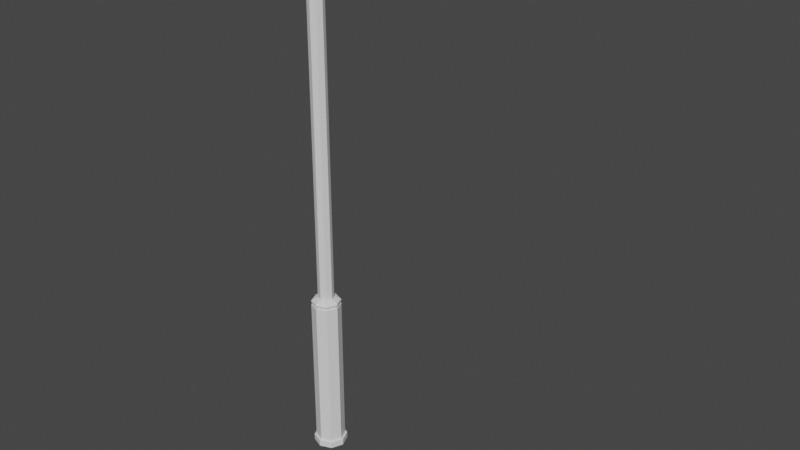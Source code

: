 # Source: StreetLight2.blend  (saved by Blender 2.81.16; exported with 4.5.12 LTS)
import bpy
from mathutils import Matrix  # noqa: F401  (used for matrix-valued properties, if any)

bpy.ops.wm.read_factory_settings(use_empty=True)
scene = bpy.context.scene
scene.name = 'Scene'

# ---- collections
col_collection = bpy.data.collections.new('Collection'); scene.collection.children.link(col_collection)

# ---- materials (node trees are filled in below, after node groups)
mat_black_012 = bpy.data.materials.new('Black.012')
mat_black_012.use_transparent_shadow = False
mat_light_grey_008 = bpy.data.materials.new('light_grey.008')
mat_light_grey_008.use_transparent_shadow = False
mat_yellow_003 = bpy.data.materials.new('Yellow.003')
mat_yellow_003.use_transparent_shadow = False

# ---- material node trees
mat_black_012.use_nodes = True; mat_black_012.node_tree.nodes.clear()
_N = mat_black_012.node_tree.nodes; _L = mat_black_012.node_tree.links
n0 = _N.new('ShaderNodeOutputMaterial'); n0.name = 'Material Output'; n0.location = (300, 300)
n1 = _N.new('ShaderNodeBsdfPrincipled'); n1.name = 'Principled BSDF'; n1.location = (10, 300)
n1.distribution = 'GGX'
n1.subsurface_method = 'BURLEY'
n1.inputs[3].default_value = 1.45
n1.inputs[27].default_value = (0.0, 0.0, 0.0, 1.0)
n1.inputs[28].default_value = 1.0
_L.new(n1.outputs[0], n0.inputs[0])
n0.is_active_output = True
mat_light_grey_008.use_nodes = True; mat_light_grey_008.node_tree.nodes.clear()
_N = mat_light_grey_008.node_tree.nodes; _L = mat_light_grey_008.node_tree.links
n0 = _N.new('ShaderNodeOutputMaterial'); n0.name = 'Material Output'; n0.location = (300, 300)
n1 = _N.new('ShaderNodeBsdfPrincipled'); n1.name = 'Principled BSDF'; n1.location = (10, 300)
n1.distribution = 'GGX'
n1.subsurface_method = 'BURLEY'
n1.inputs[3].default_value = 1.45
n1.inputs[27].default_value = (0.0, 0.0, 0.0, 1.0)
n1.inputs[28].default_value = 1.0
_L.new(n1.outputs[0], n0.inputs[0])
n0.is_active_output = True
mat_yellow_003.use_nodes = True; mat_yellow_003.node_tree.nodes.clear()
_N = mat_yellow_003.node_tree.nodes; _L = mat_yellow_003.node_tree.links
n0 = _N.new('ShaderNodeOutputMaterial'); n0.name = 'Material Output'; n0.location = (300, 300)
n1 = _N.new('ShaderNodeBsdfPrincipled'); n1.name = 'Principled BSDF'; n1.location = (10, 300)
n1.distribution = 'GGX'
n1.subsurface_method = 'BURLEY'
n1.inputs[3].default_value = 1.45
n1.inputs[27].default_value = (0.0, 0.0, 0.0, 1.0)
n1.inputs[28].default_value = 1.0
_L.new(n1.outputs[0], n0.inputs[0])
n0.is_active_output = True

# ---- world
world_world = bpy.data.worlds.new('World'); scene.world = world_world
world_world.use_nodes = True; world_world.node_tree.nodes.clear()
_N = world_world.node_tree.nodes; _L = world_world.node_tree.links
n0 = _N.new('ShaderNodeOutputWorld'); n0.name = 'World Output'; n0.location = (300, 300)
n1 = _N.new('ShaderNodeBackground'); n1.name = 'Background'; n1.location = (10, 300)
n1.inputs[0].default_value = (0.05088, 0.05088, 0.05088, 1.0)
_L.new(n1.outputs[0], n0.inputs[0])
n0.is_active_output = True
world_world.color = (0.05088, 0.05088, 0.05088)
world_world.use_sun_shadow = False
world_world.sun_shadow_jitter_overblur = 0.0

# ---- meshes
me_cylinder_002_cylinder = bpy.data.meshes.new('Cylinder.002_Cylinder')
me_cylinder_002_cylinder.from_pydata([(-0.1098, 4.089, 43.28), (-0.01002, 4.089, 43.04), (-0.01002, 4.162, 43.04), (-0.1098, 4.162, 43.28), (-0.07371, -0.1204, 43.32), (-0.3508, -0.1204, 43.43), (-0.3508, -0.1204, 43.49), (-0.03065, -0.1204, 43.36), (-0.03065, -0.1204, 42.72), (0.102, -0.1204, 43.04), (0.102, -0.2907, 43.04), (-0.03065, -0.2907, 42.72), (-0.7427, -0.1204, 43.04), (-0.6279, -0.1204, 42.76), (-0.671, -0.1204, 42.72), (-0.8036, -0.1204, 43.04), (-0.07371, -0.1204, 42.76), (0.04106, -0.1204, 43.04), (-0.6279, -0.1204, 43.32), (-0.671, -0.1204, 43.36), (-0.3508, -0.1204, 42.65), (-0.3508, -0.1204, 42.59), (-0.3508, -0.2907, 42.59), (-0.03065, -0.2907, 43.36), (-0.3508, -0.2907, 43.49), (-0.671, -0.2907, 43.36), (-0.8036, -0.2907, 43.04), (-0.671, -0.2907, 42.72), (-0.1098, 4.089, 42.8), (-0.3508, 4.089, 42.7), (-0.3508, 4.162, 42.7), (-0.1098, 4.162, 42.8), (-0.5918, 4.089, 42.8), (-0.5918, 4.162, 42.8), (-0.6916, 4.089, 43.04), (-0.5918, 4.089, 43.28), (-0.5918, 4.162, 43.28), (-0.6916, 4.162, 43.04), (-0.3508, 4.089, 43.38), (-0.3508, 4.162, 43.38), (-0.502, 4.28, 43.19), (-0.3508, 4.28, 43.25), (-0.3508, 13.88, 43.25), (-0.502, 13.88, 43.19), (-0.1996, 4.28, 43.19), (-0.137, 4.28, 43.04), (-0.137, 13.88, 43.04), (-0.1996, 13.88, 43.19), (-0.1996, 4.28, 42.89), (-0.3508, 4.28, 42.83), (-0.3508, 13.88, 42.83), (-0.1996, 13.88, 42.89), (-0.502, 4.28, 42.89), (-0.502, 13.88, 42.89), (-0.5646, 4.28, 43.04), (-0.5646, 13.88, 43.04), (-0.07895, 13.97, 42.85), (2.273, 14.25, 42.91), (-0.05665, 13.84, 42.91), (2.282, 14.19, 43.04), (-0.04741, 13.79, 43.04), (2.273, 14.25, 43.18), (-0.05665, 13.84, 43.18), (-0.07895, 13.97, 43.23), (2.228, 14.52, 43.18), (-0.1012, 14.11, 43.18), (2.219, 14.57, 43.04), (-0.1105, 14.16, 43.04), (2.228, 14.52, 42.91), (-0.1012, 14.11, 42.91), (3.571, 14.25, 42.91), (3.571, 14.19, 43.04), (3.571, 14.38, 42.85), (3.571, 14.52, 42.91), (3.571, 14.57, 43.04), (3.571, 14.52, 43.18), (3.571, 14.38, 43.23), (3.571, 14.25, 43.18), (3.497, 14.17, 42.82), (3.497, 14.58, 42.82), (3.71, 14.58, 42.58), (3.71, 14.17, 42.58), (4.912, 14.58, 42.58), (4.912, 14.17, 42.58), (5.125, 14.17, 43.26), (5.125, 14.58, 43.26), (4.912, 14.58, 43.5), (4.912, 14.17, 43.5), (3.71, 14.58, 43.5), (3.71, 14.17, 43.5), (4.849, 14.17, 43.33), (3.902, 14.73, 42.82), (3.497, 14.58, 43.26), (3.902, 14.73, 43.26), (5.125, 14.17, 42.82), (4.849, 14.17, 42.75), (5.125, 14.58, 42.82), (3.497, 14.17, 43.26), (3.773, 14.17, 42.75), (3.773, 14.17, 43.33), (4.009, 14.17, 42.58), (4.72, 14.73, 42.82), (4.72, 14.73, 43.26), (-0.3508, 4.089, 42.65), (-0.07371, 4.089, 42.76), (0.04106, 4.089, 43.04), (-0.07371, 4.089, 43.32), (-0.3508, 4.089, 43.43), (-0.6279, 4.089, 43.32), (-0.7427, 4.089, 43.04), (-0.6279, 4.089, 42.76), (-0.0735, 4.162, 42.76), (0.04137, 4.162, 43.04), (-0.3508, 4.162, 42.65), (-0.6281, 4.162, 42.76), (-0.6281, 4.21, 42.76), (-0.3508, 4.21, 42.65), (-0.743, 4.162, 43.04), (-0.3508, 4.162, 43.43), (-0.6281, 4.162, 43.32), (-0.0735, 4.162, 43.32), (-0.6281, 4.21, 43.32), (-0.743, 4.21, 43.04), (-0.0735, 4.21, 43.32), (-0.3508, 4.21, 43.43), (-0.0735, 4.21, 42.76), (0.04137, 4.21, 43.04), (-0.3508, 4.251, 42.69), (-0.1046, 4.251, 42.79), (-0.002663, 4.251, 43.04), (-0.1046, 4.251, 43.29), (-0.3508, 4.251, 43.39), (-0.597, 4.251, 43.29), (-0.699, 4.251, 43.04), (-0.597, 4.251, 42.79), (-0.3508, 4.28, 42.79), (-0.1715, 4.28, 42.86), (-0.09729, 4.28, 43.04), (-0.1715, 4.28, 43.22), (-0.3508, 4.28, 43.29), (-0.5301, 4.28, 43.22), (-0.6043, 4.28, 43.04), (-0.5301, 4.28, 42.86), (-0.6919, 13.73, 43.37), (-0.6919, 14.25, 43.37), (-0.6919, 14.25, 42.71), (-0.6919, 13.73, 42.71), (0.1127, 14.25, 42.71), (0.1127, 13.73, 42.71), (0.1127, 14.25, 43.37), (0.1127, 13.73, 43.37), (4.745, 14.01, 42.81), (3.877, 14.01, 42.81), (4.745, 14.01, 43.27), (3.877, 14.01, 43.27)], [], [(0, 1, 2, 3), (8, 9, 10, 11), (5, 18, 19, 6), (88, 89, 87, 86), (22, 11, 10, 23, 24, 25, 26, 27), (15, 14, 27, 26), (6, 19, 25, 24), (9, 7, 23, 10), (21, 8, 11, 22), (14, 21, 22, 27), (19, 15, 26, 25), (7, 6, 24, 23), (28, 29, 30, 31), (29, 32, 33, 30), (34, 35, 36, 37), (38, 0, 3, 39), (1, 28, 31, 2), (32, 34, 37, 33), (35, 38, 39, 36), (40, 41, 42, 43), (44, 45, 46, 47), (48, 49, 50, 51), (49, 52, 53, 50), (54, 40, 43, 55), (41, 44, 47, 42), (45, 48, 51, 46), (52, 54, 55, 53), (61, 77, 76, 63, 62), (58, 57, 59, 60), (60, 59, 61, 62), (68, 73, 72, 56, 69), (65, 64, 66, 67), (67, 66, 68, 69), (56, 72, 70, 57, 58), (57, 70, 71, 59), (70, 72, 73, 74, 75, 76, 77, 71), (59, 71, 77, 61), (64, 75, 74, 66), (66, 74, 73, 68), (78, 79, 80, 81), (84, 85, 86, 87), (91, 79, 92, 93), (83, 82, 96, 94), (94, 96, 85, 84), (89, 88, 92, 97), (97, 92, 79, 78), (82, 83, 100, 81, 80), (96, 101, 102, 85), (101, 91, 93, 102), (82, 80, 91, 101), (93, 88, 86, 102), (1, 0, 38, 107, 106, 105, 104, 103, 110, 109, 34, 32, 29, 28), (92, 88, 93), (80, 79, 91), (96, 82, 101), (81, 100, 98, 99, 97, 78), (85, 102, 86), (20, 103, 104, 16), (16, 104, 105, 17), (17, 105, 106, 4), (4, 106, 107, 5), (5, 107, 108, 18), (18, 108, 109, 12), (12, 109, 110, 13), (13, 110, 103, 20), (13, 20, 16, 17, 4, 5, 6, 7, 9, 8, 21, 14, 15, 19, 18, 12), (52, 49, 48, 45, 137, 136, 135, 142, 141, 140, 139, 138, 44, 41, 40, 54), (35, 34, 109, 108, 107, 38), (37, 36, 39, 3, 2, 31, 30, 113, 111, 112, 120, 118, 119, 117, 114, 33), (113, 114, 115, 116), (63, 76, 75, 64, 65), (30, 33, 114, 113), (117, 119, 121, 122), (118, 120, 123, 124), (112, 111, 125, 126), (114, 117, 122, 115), (119, 118, 124, 121), (120, 112, 126, 123), (111, 113, 116, 125), (127, 128, 125, 116), (128, 129, 126, 125), (129, 130, 123, 126), (130, 131, 124, 123), (131, 132, 121, 124), (132, 133, 122, 121), (133, 134, 115, 122), (134, 127, 116, 115), (135, 136, 128, 127), (136, 137, 129, 128), (137, 138, 130, 129), (138, 139, 131, 130), (139, 140, 132, 131), (140, 141, 133, 132), (141, 142, 134, 133), (142, 135, 127, 134), (100, 83, 94, 84, 87, 89, 97, 99, 90, 95, 98), (45, 44, 138, 137), (51, 50, 53, 55, 43, 42, 47, 46), (143, 144, 145, 146), (146, 145, 147, 148), (148, 147, 149, 150), (150, 149, 144, 143), (146, 148, 150, 143), (147, 145, 144, 149), (56, 58, 60, 62, 63, 65, 67, 69), (98, 95, 151, 152), (152, 151, 153, 154), (99, 98, 152, 154), (95, 90, 153, 151), (90, 99, 154, 153)])
me_cylinder_002_cylinder.polygons.foreach_set('use_smooth', [True] * 110)
me_cylinder_002_cylinder.polygons.foreach_set('material_index', [0, 0, 0, 0, 0, 0, 0, 0, 0, 0, 0, 0, 0, 0, 0, 0, 0, 0, 0, 0, 0, 0, 0, 0, 0, 0, 0, 0, 0, 0, 0, 0, 0, 0, 0, 0, 0, 0, 0, 0, 0, 0, 0, 0, 0, 0, 0, 0, 0, 0, 0, 1, 0, 0, 0, 0, 0, 1, 1, 1, 1, 1, 1, 1, 1, 0, 1, 1, 1, 1, 0, 1, 1, 1, 1, 1, 1, 1, 1, 1, 1, 1, 1, 1, 1, 1, 1, 1, 1, 1, 1, 1, 1, 1, 1, 0, 1, 1, 1, 1, 1, 1, 1, 1, 1, 2, 2, 2, 2, 2])
_k = set([(0, 1), (0, 3), (0, 38), (1, 2), (1, 28), (2, 3), (2, 31), (3, 39), (4, 5), (4, 17), (4, 106), (5, 18), (5, 107), (6, 7), (6, 19), (6, 24), (7, 9), (7, 23), (8, 9), (8, 11), (8, 21), (9, 10), (10, 11), (10, 23), (11, 22), (12, 13), (12, 18), (12, 109), (13, 20), (13, 110), (14, 15), (14, 21), (14, 27), (15, 19), (15, 26), (16, 17), (16, 20), (16, 104), (17, 105), (18, 108), (19, 25), (20, 103), (21, 22), (22, 27), (23, 24), (24, 25), (25, 26), (26, 27), (28, 29), (28, 31), (29, 30), (29, 32), (30, 31), (30, 33), (32, 33), (32, 34), (33, 37), (34, 35), (34, 37), (35, 36), (35, 38), (36, 37), (36, 39), (38, 39), (40, 41), (40, 43), (40, 54), (41, 42), (41, 44), (42, 43), (42, 47), (43, 55), (44, 45), (44, 47), (45, 46), (45, 48), (46, 47), (46, 51), (48, 49), (48, 51), (49, 50), (49, 52), (50, 51), (50, 53), (52, 53), (52, 54), (53, 55), (54, 55), (56, 58), (56, 69), (56, 72), (57, 58), (57, 59), (57, 70), (58, 60), (59, 60), (59, 61), (59, 71), (60, 62), (61, 62), (61, 77), (62, 63), (63, 65), (63, 76), (64, 65), (64, 66), (64, 75), (65, 67), (66, 67), (66, 68), (66, 74), (67, 69), (68, 69), (68, 73), (70, 71), (70, 72), (71, 77), (72, 73), (73, 74), (74, 75), (75, 76), (76, 77), (78, 79), (78, 81), (78, 97), (79, 80), (79, 91), (79, 92), (80, 81), (80, 82), (80, 91), (81, 100), (82, 83), (82, 96), (82, 101), (83, 94), (83, 100), (84, 85), (84, 87), (84, 94), (85, 86), (85, 96), (85, 102), (86, 87), (86, 88), (86, 102), (87, 89), (88, 89), (88, 92), (88, 93), (89, 97), (90, 95), (90, 99), (90, 153), (91, 93), (91, 101), (92, 93), (92, 97), (93, 102), (94, 96), (95, 98), (95, 151), (96, 101), (98, 99), (98, 152), (99, 154), (101, 102), (103, 104), (103, 110), (104, 105), (105, 106), (106, 107), (107, 108), (108, 109), (109, 110), (111, 112), (111, 113), (111, 125), (112, 120), (112, 126), (113, 114), (113, 116), (114, 115), (114, 117), (115, 116), (115, 122), (115, 134), (116, 125), (116, 127), (117, 119), (117, 122), (118, 119), (118, 120), (118, 124), (119, 121), (120, 123), (121, 122), (121, 124), (121, 132), (122, 133), (123, 124), (123, 126), (123, 130), (124, 131), (125, 126), (125, 128), (126, 129), (127, 128), (127, 134), (127, 135), (128, 129), (128, 136), (129, 130), (129, 137), (130, 131), (130, 138), (131, 132), (131, 139), (132, 133), (132, 140), (133, 134), (133, 141), (134, 142), (135, 136), (135, 142), (136, 137), (137, 138), (138, 139), (139, 140), (140, 141), (141, 142), (143, 144), (143, 146), (143, 150), (144, 145), (144, 149), (145, 146), (145, 147), (146, 148), (147, 148), (147, 149), (148, 150), (149, 150), (151, 152), (151, 153), (152, 154), (153, 154)])
me_cylinder_002_cylinder.attributes.new('sharp_edge', 'BOOLEAN', 'EDGE').data.foreach_set('value', [ (min(e.vertices), max(e.vertices)) in _k for e in me_cylinder_002_cylinder.edges])
_uv = me_cylinder_002_cylinder.uv_layers.new(name='UVMap')
_uv.uv.foreach_set('vector', [0.9734, 0.999, 0.9734, 0.9484, 0.9497, 0.9484, 0.9497, 0.999, 0.9477, 0.5253, 0.9477, 0.4221, 0.9241, 0.4221, 0.9241, 0.5253, 0.7189, 0.9464, 0.8195, 0.9464, 0.8195, 0.9221, 0.7189, 0.9221, 0.2061, 0.8957, 0.2061, 0.9464, 0.6657, 0.7905, 0.6164, 0.7905, 0.4093, 0.1485, 0.3498, 0.2095, 0.2656, 0.2095, 0.2061, 0.1485, 0.2061, 0.06208, 0.2656, 0.001001, 0.3498, 0.001001, 0.4093, 0.06208, 0.8964, 0.5253, 0.8964, 0.4221, 0.8728, 0.4221, 0.8728, 0.5253, 0.4113, 0.9727, 0.5118, 0.9727, 0.5118, 0.9484, 0.4113, 0.9484, 0.8964, 0.6306, 0.8964, 0.5273, 0.8728, 0.5273, 0.8728, 0.6306, 0.001001, 0.9464, 0.1016, 0.9464, 0.1016, 0.9221, 0.001001, 0.9221, 0.9221, 0.1043, 0.9221, 0.001001, 0.8984, 0.001001, 0.8984, 0.1043, 0.1036, 0.9727, 0.2041, 0.9727, 0.2041, 0.9484, 0.1036, 0.9484, 0.9477, 0.6306, 0.9477, 0.5273, 0.9241, 0.5273, 0.9241, 0.6306, 0.9734, 0.05163, 0.9734, 0.001001, 0.9497, 0.001001, 0.9497, 0.05163, 0.7702, 0.9727, 0.8195, 0.9727, 0.8195, 0.9484, 0.7702, 0.9484, 0.9734, 0.1043, 0.9734, 0.05363, 0.9497, 0.05363, 0.9497, 0.1043, 0.05228, 0.999, 0.1016, 0.999, 0.1016, 0.9747, 0.05228, 0.9747, 0.9734, 0.7885, 0.9734, 0.7378, 0.9497, 0.7378, 0.9497, 0.7885, 0.5138, 0.9727, 0.5631, 0.9727, 0.5631, 0.9484, 0.5138, 0.9484, 0.999, 0.05163, 0.999, 0.001001, 0.9754, 0.001001, 0.9754, 0.05163, 0.4093, 0.8411, 0.4093, 0.7905, 0.2061, 0.7905, 0.2061, 0.8411, 0.2041, 0.8411, 0.2041, 0.7905, 0.001001, 0.7905, 0.001001, 0.8411, 0.8195, 0.4221, 0.7702, 0.4221, 0.7702, 0.6306, 0.8195, 0.6306, 0.7169, 0.7885, 0.7169, 0.7378, 0.5138, 0.7378, 0.5138, 0.7885, 0.8195, 0.2115, 0.7702, 0.2115, 0.7702, 0.4201, 0.8195, 0.4201, 0.5118, 0.7885, 0.5118, 0.7378, 0.3087, 0.7378, 0.3087, 0.7885, 0.8195, 0.001001, 0.7702, 0.001001, 0.7702, 0.2095, 0.8195, 0.2095, 0.3067, 0.7885, 0.3067, 0.7378, 0.1036, 0.7378, 0.1036, 0.7885, 0.8708, 0.2095, 0.8708, 0.001001, 0.8472, 0.001001, 0.6164, 0.8957, 0.6164, 0.9201, 0.4113, 0.8411, 0.6144, 0.8411, 0.6144, 0.8168, 0.4113, 0.8168, 0.8452, 0.2095, 0.8452, 0.001001, 0.8215, 0.001001, 0.8215, 0.2095, 0.8708, 0.6306, 0.8708, 0.4221, 0.8472, 0.4221, 0.2061, 0.8431, 0.2061, 0.8674, 0.001001, 0.8674, 0.2041, 0.8674, 0.2041, 0.8431, 0.001001, 0.8431, 0.8452, 0.8411, 0.8452, 0.6326, 0.8215, 0.6326, 0.8215, 0.8411, 0.8452, 0.4201, 0.2041, 0.9201, 0.2041, 0.8957, 0.8215, 0.2115, 0.8215, 0.4201, 0.4113, 0.8674, 0.6144, 0.8674, 0.6144, 0.8431, 0.4113, 0.8431, 0.9408, 0.1962, 0.931, 0.2095, 0.9241, 0.1926, 0.9241, 0.1554, 0.931, 0.1196, 0.9408, 0.1063, 0.9477, 0.1232, 0.9477, 0.1604, 0.001001, 0.8937, 0.2041, 0.8937, 0.2041, 0.8694, 0.001001, 0.8694, 0.8708, 0.4201, 0.8708, 0.2115, 0.8472, 0.2115, 0.8472, 0.4201, 0.4113, 0.8937, 0.6144, 0.8937, 0.6144, 0.8694, 0.4113, 0.8694, 0.7169, 0.7905, 0.6677, 0.7905, 0.6677, 0.8937, 0.7169, 0.8937, 0.8964, 0.6326, 0.8472, 0.6326, 0.8472, 0.7358, 0.8964, 0.7358, 0.7169, 0.5273, 0.6164, 0.5273, 0.6164, 0.6306, 0.7169, 0.6306, 0.4093, 0.9464, 0.4093, 0.8957, 0.3087, 0.8957, 0.3087, 0.9464, 0.9221, 0.3168, 0.8728, 0.3168, 0.8728, 0.4201, 0.9221, 0.4201, 0.6144, 0.9464, 0.6144, 0.8957, 0.5138, 0.8957, 0.5138, 0.9464, 0.9221, 0.2115, 0.8728, 0.2115, 0.8728, 0.3148, 0.9221, 0.3148, 0.7189, 0.8431, 0.7189, 0.8937, 0.8195, 0.8411, 0.8195, 0.7378, 0.7702, 0.7378, 0.7169, 0.2115, 0.6164, 0.2115, 0.6164, 0.3148, 0.7169, 0.3148, 0.6144, 0.6306, 0.6144, 0.4221, 0.5138, 0.4221, 0.5138, 0.6306, 0.7682, 0.7388, 0.6134, 0.6852, 0.2041, 0.6326, 0.72, 0.8411, 0.6144, 0.6862, 0.5148, 0.7358, 0.7189, 0.8401, 0.6657, 0.2095, 0.5651, 0.9727, 0.9477, 0.8411, 0.9477, 0.7905, 0.9241, 0.7905, 0.6144, 0.9484, 0.9241, 0.7378, 0.7169, 0.9747, 0.9241, 0.8957, 0.7169, 0.9484, 0.6677, 0.9484, 0.6677, 0.9727, 0.9477, 0.9464, 0.6677, 0.999, 0.9477, 0.7885, 0.8195, 0.6336, 0.8195, 0.7358, 0.72, 0.7358, 0.7189, 0.6326, 0.7189, 0.7348, 0.8185, 0.6326, 0.1016, 0.6862, 0.1016, 0.7885, 0.002002, 0.7885, 0.7169, 0.3168, 0.6164, 0.3168, 0.5118, 0.8957, 0.4113, 0.8957, 0.4113, 0.9464, 0.7169, 0.4201, 0.001001, 0.7875, 0.1006, 0.6852, 0.001001, 0.6852, 0.5118, 0.6306, 0.5118, 0.4221, 0.4113, 0.4221, 0.4113, 0.6306, 0.001001, 0.5253, 0.2041, 0.5253, 0.2041, 0.4221, 0.001001, 0.4221, 0.6144, 0.4201, 0.6144, 0.2115, 0.5138, 0.2115, 0.5138, 0.4201, 0.2061, 0.3148, 0.4093, 0.3148, 0.4093, 0.2115, 0.2061, 0.2115, 0.5118, 0.2095, 0.5118, 0.001001, 0.4113, 0.001001, 0.4113, 0.2095, 0.2061, 0.4201, 0.4093, 0.4201, 0.4093, 0.3168, 0.2061, 0.3168, 0.2061, 0.5253, 0.4093, 0.5253, 0.4093, 0.4221, 0.2061, 0.4221, 0.5118, 0.4201, 0.5118, 0.2115, 0.4113, 0.2115, 0.4113, 0.4201, 0.9221, 0.5253, 0.6164, 0.9464, 0.9221, 0.6306, 0.9221, 0.2095, 0.001001, 0.9727, 0.1016, 0.9727, 0.1016, 0.9484, 0.8984, 0.1063, 0.8984, 0.5273, 0.7169, 0.9221, 0.8984, 0.4221, 0.9221, 0.9221, 0.2041, 0.9221, 0.1036, 0.9221, 0.1036, 0.9464, 0.8215, 0.9464, 0.9734, 0.1569, 0.7189, 0.999, 0.9734, 0.3148, 0.9734, 0.2642, 0.9497, 0.2642, 0.7682, 0.9747, 0.9497, 0.1063, 0.8708, 0.9484, 0.9497, 0.1589, 0.9221, 0.9484, 0.9497, 0.2115, 0.9497, 0.2622, 0.9734, 0.2622, 0.8728, 0.9727, 0.9734, 0.2095, 0.8215, 0.9727, 0.9477, 0.8937, 0.9477, 0.8431, 0.9241, 0.8431, 0.6657, 0.9484, 0.6164, 0.9484, 0.6164, 0.9727, 0.5138, 0.999, 0.6164, 0.999, 0.9734, 0.8411, 0.9734, 0.9464, 0.7189, 0.9727, 0.5651, 0.999, 0.6144, 0.999, 0.6144, 0.9747, 0.7682, 0.9484, 0.9497, 0.8957, 0.9497, 0.7905, 0.6657, 0.9747, 0.5631, 0.9747, 0.9241, 0.9484, 0.9241, 0.999, 0.9477, 0.999, 0.3087, 0.9727, 0.4093, 0.9727, 0.4093, 0.9484, 0.3087, 0.9484, 0.8452, 0.6306, 0.4093, 0.8937, 0.4093, 0.8694, 0.8215, 0.4221, 0.8215, 0.6306, 0.9734, 0.8937, 0.9734, 0.8431, 0.9497, 0.8431, 0.9497, 0.8937, 0.9477, 0.4201, 0.9477, 0.3168, 0.9241, 0.3168, 0.9241, 0.4201, 0.8215, 0.9201, 0.9221, 0.9201, 0.9221, 0.8957, 0.8215, 0.8957, 0.9477, 0.1043, 0.9477, 0.001001, 0.9241, 0.001001, 0.9241, 0.1043, 0.8215, 0.8937, 0.9221, 0.8937, 0.9221, 0.8694, 0.8215, 0.8694, 0.9221, 0.8411, 0.9221, 0.7378, 0.8984, 0.7378, 0.8984, 0.8411, 0.8215, 0.8674, 0.9221, 0.8674, 0.9221, 0.8431, 0.8215, 0.8431, 0.9221, 0.7358, 0.9221, 0.6326, 0.8984, 0.6326, 0.8984, 0.7358, 0.4625, 0.999, 0.5118, 0.999, 0.5118, 0.9747, 0.4625, 0.9747, 0.9734, 0.7358, 0.9734, 0.6852, 0.9497, 0.6852, 0.9497, 0.7358, 0.4113, 0.999, 0.4605, 0.999, 0.4605, 0.9747, 0.4113, 0.9747, 0.9734, 0.6832, 0.9734, 0.6326, 0.9497, 0.6326, 0.9497, 0.6832, 0.36, 0.999, 0.4093, 0.999, 0.4093, 0.9747, 0.36, 0.9747, 0.9734, 0.6306, 0.9734, 0.5799, 0.9497, 0.5799, 0.9497, 0.6306, 0.3087, 0.999, 0.358, 0.999, 0.358, 0.9747, 0.3087, 0.9747, 0.9734, 0.5779, 0.9734, 0.5273, 0.9497, 0.5273, 0.9497, 0.5779, 0.2574, 0.999, 0.3067, 0.999, 0.3067, 0.9747, 0.2574, 0.9747, 0.9734, 0.5253, 0.9734, 0.4747, 0.9497, 0.4747, 0.9497, 0.5253, 0.2061, 0.999, 0.2554, 0.999, 0.2554, 0.9747, 0.2061, 0.9747, 0.9734, 0.4727, 0.9734, 0.4221, 0.9497, 0.4221, 0.9497, 0.4727, 0.1548, 0.999, 0.2041, 0.999, 0.2041, 0.9747, 0.1548, 0.9747, 0.9734, 0.4201, 0.9734, 0.3694, 0.9497, 0.3694, 0.9497, 0.4201, 0.1036, 0.999, 0.1528, 0.999, 0.1528, 0.9747, 0.1036, 0.9747, 0.9734, 0.3674, 0.9734, 0.3168, 0.9497, 0.3168, 0.9497, 0.3674, 0.001001, 0.6306, 0.6164, 0.4221, 0.8472, 0.7378, 0.6164, 0.6326, 0.6164, 0.7358, 0.7682, 0.1043, 0.7682, 0.001001, 0.2061, 0.6306, 0.8964, 0.8411, 0.2041, 0.5273, 0.001001, 0.5273, 0.001001, 0.999, 0.05028, 0.999, 0.05028, 0.9747, 0.001001, 0.9747, 0.6677, 0.1793, 0.6677, 0.1365, 0.6971, 0.1063, 0.7388, 0.1063, 0.7682, 0.1365, 0.7682, 0.1793, 0.7388, 0.2095, 0.6971, 0.2095, 0.7682, 0.4221, 0.7189, 0.4221, 0.7189, 0.6306, 0.7682, 0.6306, 0.5118, 0.7358, 0.5118, 0.6852, 0.3087, 0.6852, 0.3087, 0.7358, 0.7682, 0.2115, 0.7189, 0.2115, 0.7189, 0.4201, 0.7682, 0.4201, 0.3067, 0.7358, 0.3067, 0.6852, 0.1036, 0.6852, 0.1036, 0.7358, 0.2041, 0.001001, 0.001001, 0.001001, 0.001001, 0.2095, 0.2041, 0.2095, 0.2041, 0.2115, 0.001001, 0.2115, 0.001001, 0.4201, 0.2041, 0.4201, 0.9408, 0.3148, 0.931, 0.3018, 0.9241, 0.2662, 0.9241, 0.2288, 0.931, 0.2115, 0.9408, 0.2245, 0.9477, 0.2601, 0.9477, 0.2975, 0.8964, 0.2095, 0.8964, 0.001001, 0.8728, 0.001001, 0.8728, 0.2095, 0.6144, 0.2095, 0.6144, 0.001001, 0.5138, 0.001001, 0.5138, 0.2095, 0.2061, 0.9727, 0.3067, 0.9727, 0.3067, 0.9484, 0.2061, 0.9484, 0.9477, 0.7358, 0.9477, 0.6326, 0.9241, 0.6326, 0.9241, 0.7358, 0.4113, 0.8148, 0.6144, 0.8148, 0.6144, 0.7905, 0.4113, 0.7905])
me_cylinder_002_cylinder.materials.append(mat_black_012)
me_cylinder_002_cylinder.materials.append(mat_light_grey_008)
me_cylinder_002_cylinder.materials.append(mat_yellow_003)
me_cylinder_002_cylinder.use_remesh_fix_poles = True
me_cylinder_002_cylinder.use_remesh_preserve_attributes = False
me_cylinder_002_cylinder.use_mirror_vertex_groups = False
me_cylinder_002_cylinder.update()
me_cylinder_002_cylinder.normals_split_custom_set([tuple(v) for v in zip(*[iter([0.9239, 0.0, 0.3827, 0.9239, 0.0, 0.3827, 0.9239, 0.0, 0.3827, 0.9239, 0.0, 0.3827, 0.9239, 0.0, -0.3827, 0.9239, 0.0, -0.3827, 0.9239, 0.0, -0.3827, 0.9239, 0.0, -0.3827, 0.0, 1.0, 7.316e-09, 0.0, 1.0, 7.316e-09, 0.0, 1.0, 7.315e-09, 0.0, 1.0, 7.316e-09, 0.0, 0.0, 1.0, 0.0, 0.0, 1.0, 0.0, 0.0, 1.0, 0.0, 0.0, 1.0, 0.0, -1.0, -1.285e-08, 0.0, -1.0, -1.285e-08, 0.0, -1.0, -1.285e-08, 0.0, -1.0, -1.285e-08, 0.0, -1.0, -1.285e-08, 0.0, -1.0, -1.285e-08, 0.0, -1.0, -1.285e-08, 0.0, -1.0, -1.285e-08, -0.9239, 0.0, -0.3827, -0.9239, 0.0, -0.3827, -0.9239, 0.0, -0.3827, -0.9239, 0.0, -0.3827, -0.3827, 0.0, 0.9239, -0.3827, 0.0, 0.9239, -0.3827, 0.0, 0.9239, -0.3827, 0.0, 0.9239, 0.9239, 0.0, 0.3827, 0.9239, 0.0, 0.3827, 0.9239, 0.0, 0.3827, 0.9239, 0.0, 0.3827, 0.3827, 0.0, -0.9239, 0.3827, 0.0, -0.9239, 0.3827, 0.0, -0.9239, 0.3827, 0.0, -0.9239, -0.3827, 0.0, -0.9239, -0.3827, 0.0, -0.9239, -0.3827, 0.0, -0.9239, -0.3827, 0.0, -0.9239, -0.9239, 0.0, 0.3827, -0.9239, 0.0, 0.3827, -0.9239, 0.0, 0.3827, -0.9239, 0.0, 0.3827, 0.3827, 0.0, 0.9239, 0.3827, 0.0, 0.9239, 0.3827, 0.0, 0.9239, 0.3827, 0.0, 0.9239, 0.3827, 0.0, -0.9239, 0.3827, 0.0, -0.9239, 0.3827, 0.0, -0.9239, 0.3827, 0.0, -0.9239, -0.3827, 0.0, -0.9239, -0.3827, 0.0, -0.9239, -0.3827, 0.0, -0.9239, -0.3827, 0.0, -0.9239, -0.9239, 0.0, 0.3827, -0.9239, 0.0, 0.3827, -0.9239, 0.0, 0.3827, -0.9239, 0.0, 0.3827, 0.3827, 0.0, 0.9239, 0.3827, 0.0, 0.9239, 0.3827, 0.0, 0.9239, 0.3827, 0.0, 0.9239, 0.9239, 0.0, -0.3827, 0.9239, 0.0, -0.3827, 0.9239, 0.0, -0.3827, 0.9239, 0.0, -0.3827, -0.9239, 0.0, -0.3827, -0.9239, 0.0, -0.3827, -0.9239, 0.0, -0.3827, -0.9239, 0.0, -0.3827, -0.3827, 0.0, 0.9239, -0.3827, 0.0, 0.9239, -0.3827, 0.0, 0.9239, -0.3827, 0.0, 0.9239, -0.3827, 0.0, 0.9239, -0.3827, 0.0, 0.9239, -0.3827, 0.0, 0.9239, -0.3827, 0.0, 0.9239, 0.9239, 0.0, 0.3827, 0.9239, 0.0, 0.3827, 0.9239, 0.0, 0.3827, 0.9239, 0.0, 0.3827, 0.3827, 0.0, -0.9239, 0.3827, 0.0, -0.9239, 0.3827, 0.0, -0.9239, 0.3827, 0.0, -0.9239, -0.3827, 0.0, -0.9239, -0.3827, 0.0, -0.9239, -0.3827, 0.0, -0.9239, -0.3827, 0.0, -0.9239, -0.9239, 0.0, 0.3827, -0.9239, 0.0, 0.3827, -0.9239, 0.0, 0.3827, -0.9239, 0.0, 0.3827, 0.3827, 0.0, 0.9239, 0.3827, 0.0, 0.9239, 0.3827, 0.0, 0.9239, 0.3827, 0.0, 0.9239, 0.9239, 0.0, -0.3827, 0.9239, 0.0, -0.3827, 0.9239, 0.0, -0.3827, 0.9239, 0.0, -0.3827, -0.9239, 0.0, -0.3827, -0.9239, 0.0, -0.3827, -0.9239, 0.0, -0.3827, -0.9239, 0.0, -0.3827, 0.07497, -0.6687, 0.7397, 0.07497, -0.6687, 0.7397, 0.07497, -0.6687, 0.7397, 0.07497, -0.6687, 0.7397, 0.07497, -0.6687, 0.7397, 0.1597, -0.91, -0.3827, 0.1597, -0.91, -0.3827, 0.1597, -0.91, -0.3827, 0.1597, -0.91, -0.3827, 0.1597, -0.91, 0.3827, 0.1597, -0.91, 0.3827, 0.1597, -0.91, 0.3827, 0.1597, -0.91, 0.3827, -0.02883, 0.2576, -0.9658, -0.02883, 0.2576, -0.9658, -0.02883, 0.2576, -0.9658, -0.02883, 0.2576, -0.9658, -0.02883, 0.2576, -0.9658, -0.1597, 0.91, 0.3827, -0.1597, 0.91, 0.3827, -0.1597, 0.91, 0.3827, -0.1597, 0.91, 0.3827, -0.1597, 0.91, -0.3827, -0.1597, 0.91, -0.3827, -0.1597, 0.91, -0.3827, -0.1597, 0.91, -0.3827, 0.07497, -0.6687, -0.7397, 0.07497, -0.6687, -0.7397, 0.07497, -0.6687, -0.7397, 0.07497, -0.6687, -0.7397, 0.07497, -0.6687, -0.7397, -0.001598, -0.9248, -0.3804, -0.001598, -0.9248, -0.3804, -0.001598, -0.9248, -0.3804, -0.001598, -0.9248, -0.3804, 1.0, 1.356e-05, -3.523e-11, 1.0, 1.356e-05, -3.523e-11, 1.0, 1.356e-05, -3.523e-11, 1.0, 1.356e-05, -3.523e-11, 1.0, 1.356e-05, -3.523e-11, 1.0, 1.356e-05, -3.523e-11, 1.0, 1.356e-05, -3.523e-11, 1.0, 1.356e-05, -3.523e-11, -0.001599, -0.9248, 0.3804, -0.001599, -0.9248, 0.3804, -0.001599, -0.9248, 0.3804, -0.001599, -0.9248, 0.3804, -0.001534, 0.9248, 0.3805, -0.001534, 0.9248, 0.3805, -0.001534, 0.9248, 0.3805, -0.001534, 0.9248, 0.3805, -0.001533, 0.9248, -0.3805, -0.001533, 0.9248, -0.3805, -0.001533, 0.9248, -0.3805, -0.001533, 0.9248, -0.3805, -0.7429, 0.0, -0.6694, -0.7429, 0.0, -0.6694, -0.7429, 0.0, -0.6694, -0.7429, 0.0, -0.6694, 0.7429, 0.0, 0.6694, 0.7429, 0.0, 0.6694, 0.7429, 0.0, 0.6694, 0.7429, 0.0, 0.6694, -0.3369, 0.9415, 0.0, -0.3369, 0.9415, 0.0, -0.3369, 0.9415, 0.0, -0.3369, 0.9415, 0.0, 0.7429, 0.0, -0.6694, 0.7429, 0.0, -0.6694, 0.7429, 0.0, -0.6694, 0.7429, 0.0, -0.6694, 1.0, 0.0, 0.0, 1.0, 0.0, 0.0, 1.0, 0.0, 0.0, 1.0, 0.0, 0.0, -0.7429, 0.0, 0.6694, -0.7429, 0.0, 0.6694, -0.7429, 0.0, 0.6694, -0.7429, 0.0, 0.6694, -1.0, 0.0, 0.0, -1.0, 0.0, 0.0, -1.0, 0.0, 0.0, -1.0, 0.0, 0.0, 0.0, 0.0, -1.0, 0.0, 0.0, -1.0, 0.0, 0.0, -1.0, 0.0, 0.0, -1.0, 0.0, 0.0, -1.0, 0.3369, 0.9415, 0.0, 0.3369, 0.9415, 0.0, 0.3369, 0.9415, 0.0, 0.3369, 0.9415, 0.0, 0.0, 1.0, 0.0, 0.0, 1.0, 0.0, 0.0, 1.0, 0.0, 0.0, 1.0, 0.0, 0.0, 0.8524, -0.5229, 0.0, 0.8524, -0.5229, 0.0, 0.8524, -0.5229, 0.0, 0.8524, -0.5229, 0.0, 0.8524, 0.5229, 0.0, 0.8524, 0.5229, 0.0, 0.8524, 0.5229, 0.0, 0.8524, 0.5229, 0.0, 1.0, -7.507e-07, 0.0, 1.0, -7.507e-07, 0.0, 1.0, 1.877e-06, 0.0, 1.0, 1.877e-06, 0.0, 1.0, -7.507e-07, 0.0, 1.0, -7.507e-07, 0.0, 1.0, -7.507e-07, 0.0, 1.0, -7.507e-07, 0.0, 1.0, -7.507e-07, 0.0, 1.0, 1.877e-06, 0.0, 1.0, 1.877e-06, 0.0, 1.0, -7.507e-07, 0.0, 1.0, -7.507e-07, 0.0, 1.0, -7.507e-07, -0.3224, 0.901, 0.2905, -0.3224, 0.901, 0.2905, -0.3224, 0.901, 0.2905, -0.3224, 0.901, -0.2905, -0.3224, 0.901, -0.2905, -0.3224, 0.901, -0.2905, 0.3224, 0.901, -0.2905, 0.3224, 0.901, -0.2905, 0.3224, 0.901, -0.2905, 0.0, -1.0, 2.503e-06, 0.0, -1.0, -8.496e-07, 0.0, -1.0, 1.586e-06, 0.0, -1.0, -3.581e-07, 0.0, -1.0, 1.479e-06, 0.0, -1.0, 2.503e-06, 0.3224, 0.901, 0.2905, 0.3224, 0.901, 0.2905, 0.3224, 0.901, 0.2905, 0.3827, 0.0, -0.9239, 0.3827, 0.0, -0.9239, 0.3827, 0.0, -0.9239, 0.3827, 0.0, -0.9239, 0.9239, 0.0, -0.3827, 0.9239, 0.0, -0.3827, 0.9239, 0.0, -0.3827, 0.9239, 0.0, -0.3827, 0.9239, 0.0, 0.3827, 0.9239, 0.0, 0.3827, 0.9239, 0.0, 0.3827, 0.9239, 0.0, 0.3827, 0.3827, 0.0, 0.9239, 0.3827, 0.0, 0.9239, 0.3827, 0.0, 0.9239, 0.3827, 0.0, 0.9239, -0.3827, 0.0, 0.9239, -0.3827, 0.0, 0.9239, -0.3827, 0.0, 0.9239, -0.3827, 0.0, 0.9239, -0.9239, 0.0, 0.3827, -0.9239, 0.0, 0.3827, -0.9239, 0.0, 0.3827, -0.9239, 0.0, 0.3827, -0.9239, 0.0, -0.3827, -0.9239, 0.0, -0.3827, -0.9239, 0.0, -0.3827, -0.9239, 0.0, -0.3827, -0.3827, 0.0, -0.9239, -0.3827, 0.0, -0.9239, -0.3827, 0.0, -0.9239, -0.3827, 0.0, -0.9239, 0.0, 1.0, 1.463e-08, 0.0, 1.0, 1.463e-08, 0.0, 1.0, 1.463e-08, 0.0, 1.0, 1.463e-08, 0.0, 1.0, 1.463e-08, 0.0, 1.0, 7.316e-09, 0.0, 1.0, 7.316e-09, 0.0, 1.0, 1.463e-08, 0.0, 1.0, 1.463e-08, 0.0, 1.0, 1.463e-08, 0.0, 1.0, 1.463e-08, 0.0, 1.0, 1.463e-08, 0.0, 1.0, 1.463e-08, 0.0, 1.0, 7.315e-09, 0.0, 1.0, 7.316e-09, 0.0, 1.0, 1.463e-08, 0.0, 1.0, -6.487e-07, 0.0, 1.0, -6.487e-07, 0.0, 1.0, -6.487e-07, 0.0, 1.0, 1.946e-06, 0.0, 1.0, 1.946e-06, 0.0, 1.0, -6.487e-07, 0.0, 1.0, -6.487e-07, 0.0, 1.0, -6.487e-07, 0.0, 1.0, -6.487e-07, 0.0, 1.0, -6.487e-07, 0.0, 1.0, -6.487e-07, 0.0, 1.0, 1.946e-06, 0.0, 1.0, 1.946e-06, 0.0, 1.0, -6.487e-07, 0.0, 1.0, -6.487e-07, 0.0, 1.0, -6.487e-07, 0.0, 1.0, 4.504e-06, 0.0, 1.0, 1.877e-06, 0.0, 1.0, 1.877e-06, 0.0, 1.0, 4.504e-06, 0.0, 1.0, 1.877e-06, 0.0, 1.0, 1.877e-06, 0.0, -1.0, 1.439e-06, 0.0, -1.0, 1.439e-06, 0.0, -1.0, 1.439e-06, 0.0, -1.0, 1.439e-06, 0.0, -1.0, 1.439e-06, 0.0, -1.0, 1.439e-06, 0.0, -1.0, 7.193e-07, 0.0, -1.0, 7.193e-07, 0.0, -1.0, 1.439e-06, 0.0, -1.0, 1.439e-06, 0.0, -1.0, 1.439e-06, 0.0, -1.0, 1.439e-06, 0.0, -1.0, 1.439e-06, 0.0, -1.0, 1.439e-06, 0.0, -1.0, 7.194e-07, 0.0, -1.0, 7.193e-07, -0.3827, 0.0, -0.9239, -0.3827, 0.0, -0.9239, -0.3827, 0.0, -0.9239, -0.3827, 0.0, -0.9239, -0.02883, 0.2576, 0.9658, -0.02883, 0.2576, 0.9658, -0.02883, 0.2576, 0.9658, -0.02883, 0.2576, 0.9658, -0.02883, 0.2576, 0.9658, 0.0, -1.0, 7.193e-07, 0.0, -1.0, 7.193e-07, 0.0, -1.0, 7.194e-07, 0.0, -1.0, 7.193e-07, -0.9239, 0.0, 0.3827, -0.9239, 0.0, 0.3827, -0.9239, 0.0, 0.3827, -0.9239, 0.0, 0.3827, 0.3827, 0.0, 0.9239, 0.3827, 0.0, 0.9239, 0.3827, 0.0, 0.9239, 0.3827, 0.0, 0.9239, 0.9239, 0.0, -0.3827, 0.9239, 0.0, -0.3827, 0.9239, 0.0, -0.3827, 0.9239, 0.0, -0.3827, -0.9239, 0.0, -0.3827, -0.9239, 0.0, -0.3827, -0.9239, 0.0, -0.3827, -0.9239, 0.0, -0.3827, -0.3827, 0.0, 0.9239, -0.3827, 0.0, 0.9239, -0.3827, 0.0, 0.9239, -0.3827, 0.0, 0.9239, 0.9239, 0.0, 0.3827, 0.9239, 0.0, 0.3827, 0.9239, 0.0, 0.3827, 0.9239, 0.0, 0.3827, 0.3827, 0.0, -0.9239, 0.3827, 0.0, -0.9239, 0.3827, 0.0, -0.9239, 0.3827, 0.0, -0.9239, 0.2727, 0.7016, -0.6583, 0.2727, 0.7016, -0.6583, 0.2727, 0.7016, -0.6583, 0.2727, 0.7016, -0.6583, 0.6583, 0.7016, -0.2727, 0.6583, 0.7016, -0.2727, 0.6583, 0.7016, -0.2727, 0.6583, 0.7016, -0.2727, 0.6583, 0.7016, 0.2727, 0.6583, 0.7016, 0.2727, 0.6583, 0.7016, 0.2727, 0.6583, 0.7016, 0.2727, 0.2727, 0.7016, 0.6583, 0.2727, 0.7016, 0.6583, 0.2727, 0.7016, 0.6583, 0.2727, 0.7016, 0.6583, -0.2727, 0.7016, 0.6583, -0.2727, 0.7016, 0.6583, -0.2727, 0.7016, 0.6583, -0.2727, 0.7016, 0.6583, -0.6583, 0.7016, 0.2727, -0.6583, 0.7016, 0.2727, -0.6583, 0.7016, 0.2727, -0.6583, 0.7016, 0.2727, -0.6583, 0.7016, -0.2727, -0.6583, 0.7016, -0.2727, -0.6583, 0.7016, -0.2727, -0.6583, 0.7016, -0.2727, -0.2727, 0.7016, -0.6583, -0.2727, 0.7016, -0.6583, -0.2727, 0.7016, -0.6583, -0.2727, 0.7016, -0.6583, 0.1198, 0.9498, -0.2891, 0.1198, 0.9498, -0.2891, 0.1198, 0.9498, -0.2891, 0.1198, 0.9498, -0.2891, 0.2891, 0.9498, -0.1198, 0.2891, 0.9498, -0.1198, 0.2891, 0.9498, -0.1198, 0.2891, 0.9498, -0.1198, 0.2891, 0.9498, 0.1197, 0.2891, 0.9498, 0.1197, 0.2891, 0.9498, 0.1197, 0.2891, 0.9498, 0.1197, 0.1198, 0.9498, 0.2891, 0.1198, 0.9498, 0.2891, 0.1198, 0.9498, 0.2891, 0.1198, 0.9498, 0.2891, -0.1198, 0.9498, 0.2891, -0.1198, 0.9498, 0.2891, -0.1198, 0.9498, 0.2891, -0.1198, 0.9498, 0.2891, -0.2891, 0.9498, 0.1198, -0.2891, 0.9498, 0.1198, -0.2891, 0.9498, 0.1198, -0.2891, 0.9498, 0.1198, -0.2891, 0.9498, -0.1198, -0.2891, 0.9498, -0.1198, -0.2891, 0.9498, -0.1198, -0.2891, 0.9498, -0.1198, -0.1198, 0.9498, -0.2891, -0.1198, 0.9498, -0.2891, -0.1198, 0.9498, -0.2891, -0.1198, 0.9498, -0.2891, 0.0, -1.0, -8.496e-07, 0.0, -1.0, -1.667e-06, 0.0, -1.0, -1.667e-06, 0.0, -1.0, -1.667e-06, 0.0, -1.0, -1.667e-06, 0.0, -1.0, -1.667e-06, 0.0, -1.0, 1.479e-06, 0.0, -1.0, -3.581e-07, 0.0, -1.0, -1.667e-06, 0.0, -1.0, -1.667e-06, 0.0, -1.0, 1.586e-06, 0.0, 1.0, 1.946e-06, 0.0, 1.0, 1.946e-06, 0.0, 1.0, 1.946e-06, 0.0, 1.0, 1.946e-06, 0.0, 1.0, 0.0, 0.0, 1.0, 0.0, 0.0, 1.0, 0.0, 0.0, 1.0, 0.0, 0.0, 1.0, 0.0, 0.0, 1.0, 0.0, 0.0, 1.0, 0.0, 0.0, 1.0, 0.0, -1.0, 0.0, 0.0, -1.0, 0.0, 0.0, -1.0, 0.0, 0.0, -1.0, 0.0, 0.0, 0.0, 0.0, -1.0, 0.0, 0.0, -1.0, 0.0, 0.0, -1.0, 0.0, 0.0, -1.0, 1.0, 0.0, 0.0, 1.0, 0.0, 0.0, 1.0, 0.0, 0.0, 1.0, 0.0, 0.0, 0.0, 0.0, 1.0, 0.0, 0.0, 1.0, 0.0, 0.0, 1.0, 0.0, 0.0, 1.0, 0.0, -1.0, 0.0, 0.0, -1.0, 0.0, 0.0, -1.0, 0.0, 0.0, -1.0, 0.0, 0.0, 1.0, 0.0, 0.0, 1.0, 0.0, 0.0, 1.0, 0.0, 0.0, 1.0, 0.0, -0.9863, -0.165, 0.0, -0.9863, -0.165, 0.0, -0.9863, -0.165, 0.0, -0.9863, -0.165, 0.0, -0.9863, -0.165, 0.0, -0.9863, -0.165, 0.0, -0.9863, -0.165, 0.0, -0.9863, -0.165, 0.0, 0.0, -0.3322, -0.9432, 0.0, -0.3322, -0.9432, 0.0, -0.3322, -0.9432, 0.0, -0.3322, -0.9432, 0.0, -1.0, 0.0, 0.0, -1.0, 0.0, 0.0, -1.0, 0.0, 0.0, -1.0, 0.0, -0.8357, -0.5491, 0.0, -0.8357, -0.5491, 0.0, -0.8357, -0.5491, 0.0, -0.8357, -0.5491, 0.0, 0.8357, -0.5491, 0.0, 0.8357, -0.5491, 0.0, 0.8357, -0.5491, 0.0, 0.8357, -0.5491, 0.0, 0.0, -0.3322, 0.9432, 0.0, -0.3322, 0.9432, 0.0, -0.3322, 0.9432, 0.0, -0.3322, 0.9432])] * 3)])

# ---- objects
ob_cylinder_002_cylinder = bpy.data.objects.new('Cylinder.002_Cylinder', me_cylinder_002_cylinder)

# ---- transforms, parenting, visibility, modifiers, constraints
ob_cylinder_002_cylinder.location = (0.0, 0.0, 0.0)
ob_cylinder_002_cylinder.rotation_euler = (1.571, -0.0, 0.0)
ob_cylinder_002_cylinder.lineart.crease_threshold = 0.0

# ---- collection membership
col_collection.objects.link(ob_cylinder_002_cylinder)

# ---- scene / render settings (as saved in the file)
scene.frame_start = 1; scene.frame_end = 250; scene.frame_set(1)
scene.render.engine = 'BLENDER_EEVEE_NEXT'
scene.cycles.use_denoising = False
scene.cycles.samples = 128
scene.cycles.sampling_pattern = 'TABULATED_SOBOL'
scene.cycles.use_adaptive_sampling = False
scene.cycles.use_light_tree = False
scene.view_settings.view_transform = 'Filmic'
bpy.context.view_layer.update()

# ---- added for rendering (the .blend has no active camera and no usable light): camera, sun
cam_auto = bpy.data.cameras.new('AutoCamera')
cam_auto.lens = 50.0
cam_auto.sensor_width = 36.0
cam_auto.clip_end = 1000.0
ob_auto_camera = bpy.data.objects.new('AutoCamera', cam_auto)
scene.collection.objects.link(ob_auto_camera)
ob_auto_camera.location = (17.1256, -60.9984, 19.1914)
ob_auto_camera.rotation_euler = (1.09748, -7.21219e-08, 0.694738)
scene.camera = ob_auto_camera
light_auto_sun = bpy.data.lights.new('AutoSun', 'SUN')
light_auto_sun.energy = 3.0
light_auto_sun.angle = 0.0523599
ob_auto_sun = bpy.data.objects.new('AutoSun', light_auto_sun)
scene.collection.objects.link(ob_auto_sun)
ob_auto_sun.rotation_euler = (0.872665, 0.174533, 0.523599)
bpy.context.view_layer.update()
